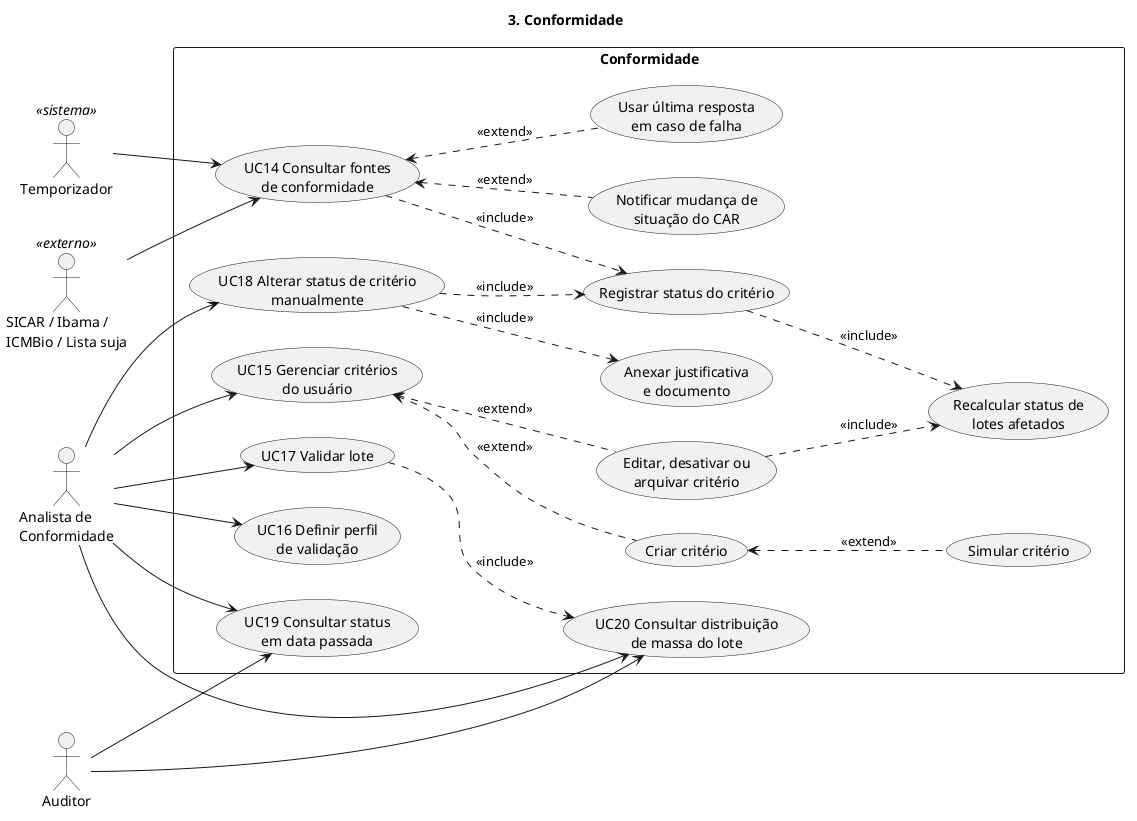

The diagram above was rendered by PlantUML. Its source (embedded in the PNG):
@startuml uc3-conformidade
title 3. Conformidade
left to right direction
skinparam packageStyle rectangle

actor "Analista de\nConformidade" as ana
actor "Auditor" as aud
actor "Temporizador" as tmp <<sistema>>
actor "SICAR / Ibama /\nICMBio / Lista suja" as src <<externo>>

rectangle "Conformidade" {
  usecase "UC14 Consultar fontes\nde conformidade" as uc14
  usecase "Registrar status do critério" as uc14a
  usecase "Usar última resposta\nem caso de falha" as uc14b
  usecase "Notificar mudança de\nsituação do CAR" as uc14c
  usecase "UC15 Gerenciar critérios\ndo usuário" as uc15
  usecase "Criar critério" as uc15a
  usecase "Editar, desativar ou\narquivar critério" as uc15b
  usecase "Simular critério" as uc15c
  usecase "UC16 Definir perfil\nde validação" as uc16
  usecase "UC17 Validar lote" as uc17
  usecase "UC18 Alterar status de critério\nmanualmente" as uc18
  usecase "Anexar justificativa\ne documento" as uc18a
  usecase "UC19 Consultar status\nem data passada" as uc19
  usecase "UC20 Consultar distribuição\nde massa do lote" as uc20
  usecase "Recalcular status de\nlotes afetados" as rec
}

tmp --> uc14
src --> uc14
ana --> uc15
ana --> uc16
ana --> uc17
ana --> uc18
ana --> uc19
aud --> uc19
ana --> uc20
aud --> uc20

uc14 ..> uc14a : <<include>>
uc14b .up.> uc14 : <<extend>>
uc14c .up.> uc14 : <<extend>>
uc15a .up.> uc15 : <<extend>>
uc15b .up.> uc15 : <<extend>>
uc15c .up.> uc15a : <<extend>>
uc14a ..> rec : <<include>>
uc15b ..> rec : <<include>>
uc18 ..> uc18a : <<include>>
uc18 ..> uc14a : <<include>>
uc17 ..> uc20 : <<include>>
@enduml